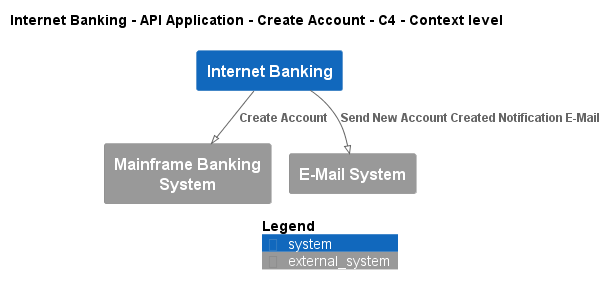

The diagram above was rendered by PlantUML. Its source (embedded in the PNG):
@startuml
!pragma layout smetana
!include ..\..\..\..\..\..\..\.c4s\C4_Context.puml

AddElementTag("c4interflow:lifecycle:new", $bgColor=green, $fontColor=#ffffff, $borderColor=green, $shadowing="False")
AddElementTag("c4interflow:lifecycle:changed", $bgColor=orange, $fontColor=#ffffff, $borderColor=orange, $shadowing="False")
AddElementTag("c4interflow:lifecycle:removed", $bgColor=red, $fontColor=#ffffff, $borderColor=red, $shadowing="False")

AddRelTag("c4interflow:lifecycle:new", $textColor=green, $lineColor=green)
AddRelTag("c4interflow:lifecycle:changed", $textColor=orange, $lineColor=orange)
AddRelTag("c4interflow:lifecycle:removed", $textColor=red, $lineColor=red)

SHOW_PERSON_PORTRAIT()
LAYOUT_TOP_DOWN()

skinparam linetype polyline

title Internet Banking - API Application - Create Account - C4 - Context level

System(BigBankPlc.SoftwareSystems.InternetBanking, "Internet Banking", "")
System_Ext(BigBankPlc.SoftwareSystems.MainframeBankingSystem, "Mainframe Banking System", "")
System_Ext(BigBankPlc.SoftwareSystems.EMailSystem, "E-Mail System", "")

Rel(BigBankPlc.SoftwareSystems.InternetBanking, BigBankPlc.SoftwareSystems.MainframeBankingSystem, "Create Account")
Rel(BigBankPlc.SoftwareSystems.InternetBanking, BigBankPlc.SoftwareSystems.EMailSystem, "Send New Account Created Notification E-Mail")


SHOW_LEGEND()
@enduml